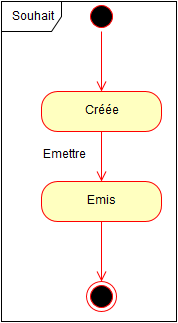

The diagram above was exported from draw.io. Its source (the exported page's mxGraphModel, read from the mxfile embedded in the PNG):
<mxGraphModel dx="1190" dy="734" grid="1" gridSize="10" guides="1" tooltips="1" connect="1" arrows="1" fold="1" page="1" pageScale="1" pageWidth="826" pageHeight="1169" background="#ffffff" math="0" shadow="0">
  <root>
    <mxCell id="0" />
    <mxCell id="1" parent="0" />
    <mxCell id="70f201c1e4b3a49-255" value="" style="ellipse;html=1;shape=startState;fillColor=#000000;strokeColor=#ff0000;" vertex="1" parent="1">
      <mxGeometry x="190" y="100" width="30" height="30" as="geometry" />
    </mxCell>
    <mxCell id="70f201c1e4b3a49-256" value="" style="edgeStyle=orthogonalEdgeStyle;html=1;verticalAlign=bottom;endArrow=open;endSize=8;strokeColor=#ff0000;" edge="1" source="70f201c1e4b3a49-255" parent="1">
      <mxGeometry relative="1" as="geometry">
        <mxPoint x="205" y="190" as="targetPoint" />
      </mxGeometry>
    </mxCell>
    <mxCell id="70f201c1e4b3a49-257" value="Créée" style="rounded=1;whiteSpace=wrap;html=1;arcSize=40;fillColor=#ffffc0;strokeColor=#ff0000;" vertex="1" parent="1">
      <mxGeometry x="145" y="190" width="120" height="40" as="geometry" />
    </mxCell>
    <mxCell id="70f201c1e4b3a49-258" value="" style="edgeStyle=orthogonalEdgeStyle;html=1;verticalAlign=bottom;endArrow=open;endSize=8;strokeColor=#ff0000;entryX=0.5;entryY=0;" edge="1" source="70f201c1e4b3a49-257" parent="1" target="70f201c1e4b3a49-259">
      <mxGeometry relative="1" as="geometry">
        <mxPoint x="205" y="290" as="targetPoint" />
        <Array as="points" />
      </mxGeometry>
    </mxCell>
    <mxCell id="70f201c1e4b3a49-259" value="Emis&lt;br&gt;" style="rounded=1;whiteSpace=wrap;html=1;arcSize=40;fillColor=#ffffc0;strokeColor=#ff0000;" vertex="1" parent="1">
      <mxGeometry x="145" y="280" width="120" height="40" as="geometry" />
    </mxCell>
    <mxCell id="70f201c1e4b3a49-260" value="" style="edgeStyle=orthogonalEdgeStyle;html=1;verticalAlign=bottom;endArrow=open;endSize=8;strokeColor=#ff0000;" edge="1" source="70f201c1e4b3a49-259" parent="1">
      <mxGeometry relative="1" as="geometry">
        <mxPoint x="205" y="380" as="targetPoint" />
      </mxGeometry>
    </mxCell>
    <mxCell id="70f201c1e4b3a49-261" value="" style="ellipse;html=1;shape=endState;fillColor=#000000;strokeColor=#ff0000;" vertex="1" parent="1">
      <mxGeometry x="190" y="380" width="30" height="30" as="geometry" />
    </mxCell>
    <mxCell id="70f201c1e4b3a49-295" value="Emettre" style="text;html=1;resizable=0;points=[];autosize=1;align=left;verticalAlign=top;spacingTop=-4;" vertex="1" parent="1">
      <mxGeometry x="145" y="245" width="60" height="20" as="geometry" />
    </mxCell>
    <mxCell id="70f201c1e4b3a49-302" value="Souhait" style="shape=umlFrame;whiteSpace=wrap;html=1;strokeColor=#000000;fillColor=#FFFFFF;gradientColor=#ffffff;" vertex="1" parent="1">
      <mxGeometry x="105" y="100" width="175" height="320" as="geometry" />
    </mxCell>
  </root>
</mxGraphModel>